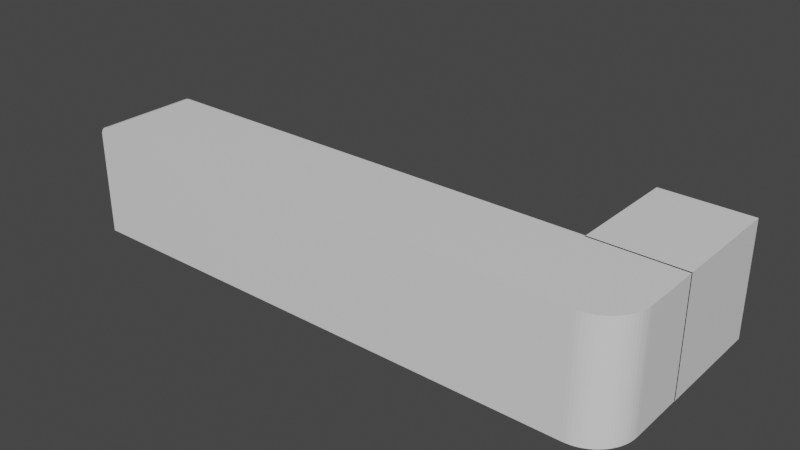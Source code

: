 # Source: Bar.blend  (saved by Blender 3.4.6; exported with 4.5.12 LTS)
import bpy
from mathutils import Matrix  # noqa: F401  (used for matrix-valued properties, if any)

bpy.ops.wm.read_factory_settings(use_empty=True)
scene = bpy.context.scene
scene.name = 'Scene'

# ---- collections
col_collection = bpy.data.collections.new('Collection'); scene.collection.children.link(col_collection)

# ---- materials (node trees are filled in below, after node groups)
mat_material = bpy.data.materials.new('Material')
mat_material.alpha_threshold = 0.0
mat_material.use_transparent_shadow = False
mat_material.roughness = 0.5
mat_material.line_color = (0.0, 0.0, 0.0, 1.0)

# ---- material node trees
mat_material.use_nodes = True; mat_material.node_tree.nodes.clear()
_N = mat_material.node_tree.nodes; _L = mat_material.node_tree.links
n0 = _N.new('ShaderNodeOutputMaterial'); n0.name = 'Material Output'; n0.location = (300, 300)
n1 = _N.new('ShaderNodeBsdfPrincipled'); n1.name = 'Principled BSDF'; n1.location = (10, 300)
n1.distribution = 'GGX'
n1.subsurface_method = 'RANDOM_WALK_SKIN'
n1.inputs[3].default_value = 1.45
n1.inputs[27].default_value = (0.0, 0.0, 0.0, 1.0)
n1.inputs[28].default_value = 1.0
_L.new(n1.outputs[0], n0.inputs[0])
n0.is_active_output = True

# ---- world
world_world = bpy.data.worlds.new('World'); scene.world = world_world
world_world.use_nodes = True; world_world.node_tree.nodes.clear()
_N = world_world.node_tree.nodes; _L = world_world.node_tree.links
n0 = _N.new('ShaderNodeOutputWorld'); n0.name = 'World Output'; n0.location = (300, 300)
n1 = _N.new('ShaderNodeBackground'); n1.name = 'Background'; n1.location = (10, 300)
n1.inputs[0].default_value = (0.05088, 0.05088, 0.05088, 1.0)
_L.new(n1.outputs[0], n0.inputs[0])
n0.is_active_output = True
world_world.color = (0.05088, 0.05088, 0.05088)
world_world.use_sun_shadow = False
world_world.sun_shadow_jitter_overblur = 0.0

# ---- meshes
me_cube = bpy.data.meshes.new('Cube')
me_cube.from_pydata([(6.971, 0.3981, 1.0), (5.421, 0.3272, 0.8566), (6.971, 0.3981, -1.0), (5.421, 0.3272, -0.9013), (5.421, -0.899, 0.8566), (5.421, -0.899, -0.9013), (6.922, 0.4526, -0.9013), (-0.8964, -0.8842, -0.8951), (6.922, 0.3272, -0.9013), (6.922, 0.3272, 0.8566), (6.922, 0.4526, 0.8566), (-1.0, 0.3981, -1.0), (6.922, 1.954, -0.9013), (6.922, 1.954, 0.8566), (-1.0, -1.0, -1.0), (5.701, 0.3765, -1.008), (5.701, 2.007, -1.008), (6.971, 0.3765, -1.008), (6.971, 2.007, -1.008), (5.701, 0.3765, 1.0), (5.701, 2.007, 1.0), (6.971, 0.3765, 1.0), (6.971, 2.007, 1.0), (-0.8964, 0.3981, -0.8951), (5.613, 0.3981, 0.852), (5.613, 0.3981, -0.8951), (-0.8964, -0.8842, 0.6743), (-0.7265, -0.8842, 0.852), (-0.8957, -0.8842, 0.6897), (-0.8938, -0.8842, 0.7051), (-0.8906, -0.8842, 0.7202), (-0.8861, -0.8842, 0.735), (-0.8804, -0.8842, 0.7494), (-0.8736, -0.8842, 0.7631), (-0.8656, -0.8842, 0.7762), (-0.8566, -0.8842, 0.7885), (-0.8466, -0.8842, 0.7999), (-0.8357, -0.8842, 0.8104), (-0.8239, -0.8842, 0.8198), (-0.8114, -0.8842, 0.8282), (-0.7983, -0.8842, 0.8353), (-0.7846, -0.8842, 0.8412), (-0.7704, -0.8842, 0.8459), (-0.756, -0.8842, 0.8493), (-0.7413, -0.8842, 0.8513), (-0.8298, 0.3981, 1.0), (-1.0, 0.3981, 0.8216), (-0.8446, 0.3981, 0.9993), (-0.8593, 0.3981, 0.9973), (-0.8738, 0.3981, 0.9939), (-0.888, 0.3981, 0.9892), (-0.9017, 0.3981, 0.9833), (-0.9149, 0.3981, 0.9761), (-0.9274, 0.3981, 0.9677), (-0.9392, 0.3981, 0.9583), (-0.9501, 0.3981, 0.9478), (-0.9602, 0.3981, 0.9363), (-0.9692, 0.3981, 0.9239), (-0.9772, 0.3981, 0.9108), (-0.9841, 0.3981, 0.897), (-0.9897, 0.3981, 0.8826), (-0.9942, 0.3981, 0.8678), (-0.9974, 0.3981, 0.8526), (-0.9994, 0.3981, 0.8372), (-0.8301, -1.0, 1.0), (-1.0, -1.0, 0.8223), (-0.8449, -1.0, 0.9993), (-0.8596, -1.0, 0.9973), (-0.8741, -1.0, 0.9939), (-0.8882, -1.0, 0.9893), (-0.9019, -1.0, 0.9833), (-0.9151, -1.0, 0.9762), (-0.9276, -1.0, 0.9679), (-0.9393, -1.0, 0.9584), (-0.9502, -1.0, 0.9479), (-0.9603, -1.0, 0.9365), (-0.9693, -1.0, 0.9242), (-0.9772, -1.0, 0.9111), (-0.9841, -1.0, 0.8974), (-0.9898, -1.0, 0.8831), (-0.9942, -1.0, 0.8683), (-0.9974, -1.0, 0.8531), (-0.9994, -1.0, 0.8378), (-0.7261, 0.3981, 0.852), (-0.8964, 0.3981, 0.6736), (-0.741, 0.3981, 0.8513), (-0.7557, 0.3981, 0.8493), (-0.7702, 0.3981, 0.8459), (-0.7843, 0.3981, 0.8412), (-0.7981, 0.3981, 0.8353), (-0.8112, 0.3981, 0.8281), (-0.8238, 0.3981, 0.8197), (-0.8355, 0.3981, 0.8102), (-0.8465, 0.3981, 0.7997), (-0.8565, 0.3981, 0.7882), (-0.8656, 0.3981, 0.7759), (-0.8736, 0.3981, 0.7628), (-0.8804, 0.3981, 0.749), (-0.8861, 0.3981, 0.7346), (-0.8906, 0.3981, 0.7198), (-0.8938, 0.3981, 0.7046), (-0.8957, 0.3981, 0.6891), (5.701, 1.954, -0.9013), (5.701, 1.954, 0.8566), (5.701, 0.4526, -0.9013), (5.701, 0.4526, 0.8566), (5.421, -0.8842, 0.852), (5.613, 0.3272, 0.852), (5.421, 0.3272, 0.852), (5.613, 0.3272, -0.8951), (5.421, -0.8842, -0.8951), (5.421, 0.3272, -0.8951), (6.406, -1.0, 1.0), (6.971, -0.4347, 1.0), (6.455, -0.9978, 1.0), (6.504, -0.9914, 1.0), (6.552, -0.9807, 1.0), (6.599, -0.9659, 1.0), (6.644, -0.947, 1.0), (6.688, -0.9243, 1.0), (6.73, -0.8978, 1.0), (6.769, -0.8678, 1.0), (6.805, -0.8344, 1.0), (6.839, -0.7981, 1.0), (6.869, -0.759, 1.0), (6.895, -0.7174, 1.0), (6.918, -0.6736, 1.0), (6.937, -0.6281, 1.0), (6.952, -0.581, 1.0), (6.962, -0.5329, 1.0), (6.969, -0.484, 1.0), (6.971, -0.4347, -1.0), (6.406, -1.0, -1.0), (6.969, -0.484, -1.0), (6.962, -0.5329, -1.0), (6.952, -0.581, -1.0), (6.937, -0.6281, -1.0), (6.918, -0.6736, -1.0), (6.895, -0.7174, -1.0), (6.869, -0.759, -1.0), (6.839, -0.7981, -1.0), (6.805, -0.8344, -1.0), (6.769, -0.8678, -1.0), (6.73, -0.8978, -1.0), (6.688, -0.9243, -1.0), (6.644, -0.947, -1.0), (6.599, -0.9659, -1.0), (6.552, -0.9807, -1.0), (6.504, -0.9914, -1.0), (6.455, -0.9978, -1.0), (6.357, -0.899, -0.9013), (6.922, -0.3338, -0.9013), (6.406, -0.8969, -0.9013), (6.455, -0.8905, -0.9013), (6.503, -0.8798, -0.9013), (6.55, -0.865, -0.9013), (6.596, -0.8461, -0.9013), (6.64, -0.8233, -0.9013), (6.681, -0.7968, -0.9013), (6.72, -0.7668, -0.9013), (6.757, -0.7335, -0.9013), (6.79, -0.6971, -0.9013), (6.82, -0.658, -0.9013), (6.847, -0.6164, -0.9013), (6.869, -0.5727, -0.9013), (6.888, -0.5271, -0.9013), (6.903, -0.4801, -0.9013), (6.914, -0.4319, -0.9013), (6.92, -0.3831, -0.9013), (6.922, -0.3338, 0.8566), (6.357, -0.899, 0.8566), (6.92, -0.3831, 0.8566), (6.914, -0.4319, 0.8566), (6.903, -0.4801, 0.8566), (6.888, -0.5271, 0.8566), (6.869, -0.5727, 0.8566), (6.847, -0.6164, 0.8566), (6.82, -0.658, 0.8566), (6.79, -0.6971, 0.8566), (6.757, -0.7335, 0.8566), (6.72, -0.7668, 0.8566), (6.681, -0.7968, 0.8566), (6.64, -0.8233, 0.8566), (6.596, -0.8461, 0.8566), (6.55, -0.865, 0.8566), (6.503, -0.8798, 0.8566), (6.455, -0.8905, 0.8566), (6.406, -0.8969, 0.8566), (-0.9032, -0.9038, -0.08948), (-0.9032, -0.9038, 0.02773), (-0.9032, 0.3214, -0.08948), (-0.9032, 0.3214, 0.02773), (6.916, 0.3214, -0.08948), (6.916, 0.3214, 0.02773), (6.916, -0.3475, -0.08948), (6.36, -0.9038, -0.08948), (6.914, -0.3959, -0.08948), (6.908, -0.4441, -0.08948), (6.897, -0.4914, -0.08948), (6.883, -0.5377, -0.08948), (6.864, -0.5826, -0.08948), (6.842, -0.6256, -0.08948), (6.816, -0.6665, -0.08948), (6.786, -0.7051, -0.08948), (6.753, -0.7408, -0.08948), (6.718, -0.7736, -0.08948), (6.679, -0.8032, -0.08948), (6.638, -0.8292, -0.08948), (6.595, -0.8517, -0.08948), (6.55, -0.8702, -0.08948), (6.504, -0.8848, -0.08948), (6.457, -0.8953, -0.08948), (6.409, -0.9017, -0.08948), (6.36, -0.9038, 0.02773), (6.916, -0.3475, 0.02773), (6.409, -0.9017, 0.02773), (6.457, -0.8953, 0.02773), (6.504, -0.8848, 0.02773), (6.55, -0.8702, 0.02773), (6.595, -0.8517, 0.02773), (6.638, -0.8292, 0.02773), (6.679, -0.8032, 0.02773), (6.718, -0.7736, 0.02773), (6.753, -0.7408, 0.02773), (6.786, -0.7051, 0.02773), (6.816, -0.6665, 0.02773), (6.842, -0.6256, 0.02773), (6.864, -0.5826, 0.02773), (6.883, -0.5377, 0.02773), (6.897, -0.4914, 0.02773), (6.908, -0.4441, 0.02773), (6.914, -0.3959, 0.02773), (5.718, 0.4465, -0.09136), (5.718, 0.4465, 0.02614), (5.718, 1.958, -0.09136), (5.718, 1.958, 0.02614), (6.938, 0.4465, -0.09136), (6.938, 0.4465, 0.02614), (6.938, 1.958, -0.09136), (6.938, 1.958, 0.02614)], [], [(23, 11, 46, 84), (11, 2, 131, 133, 134, 135, 136, 137, 138, 139, 140, 141, 142, 143, 144, 145, 146, 147, 148, 149, 132, 14), (150, 5, 4, 170), (81, 82, 65, 14, 132, 112, 64, 66, 67, 68, 69, 70, 71, 72, 73, 74, 75, 76, 77, 78, 79, 80), (14, 65, 46, 11), (2, 0, 113, 131), (15, 16, 18, 17), (17, 18, 22, 21), (21, 22, 20, 19), (16, 15, 104, 102), (105, 104, 15, 19, 20, 16, 102, 103), (17, 21, 19, 15), (22, 18, 16, 20), (106, 27, 83, 24, 107, 108), (24, 25, 109, 107), (84, 26, 7, 23), (109, 25, 23, 7, 110, 111), (24, 83, 45, 0, 2, 11, 23, 25), (46, 65, 82, 63), (63, 82, 81, 62), (62, 81, 80, 61), (61, 80, 79, 60), (60, 79, 78, 59), (59, 78, 77, 58), (58, 77, 76, 57), (57, 76, 75, 56), (56, 75, 74, 55), (55, 74, 73, 54), (54, 73, 72, 53), (53, 72, 71, 52), (52, 71, 70, 51), (51, 70, 69, 50), (50, 69, 68, 49), (49, 68, 67, 48), (48, 67, 66, 47), (47, 66, 64, 45), (45, 83, 85, 47), (47, 85, 86, 48), (48, 86, 87, 49), (49, 87, 88, 50), (50, 88, 89, 51), (51, 89, 90, 52), (52, 90, 91, 53), (53, 91, 92, 54), (54, 92, 93, 55), (55, 93, 94, 56), (56, 94, 95, 57), (57, 95, 96, 58), (58, 96, 97, 59), (59, 97, 98, 60), (60, 98, 99, 61), (61, 99, 100, 62), (62, 100, 101, 63), (63, 101, 84, 46), (26, 84, 101, 28), (28, 101, 100, 29), (29, 100, 99, 30), (30, 99, 98, 31), (31, 98, 97, 32), (32, 97, 96, 33), (33, 96, 95, 34), (34, 95, 94, 35), (35, 94, 93, 36), (36, 93, 92, 37), (37, 92, 91, 38), (38, 91, 90, 39), (39, 90, 89, 40), (40, 89, 88, 41), (41, 88, 87, 42), (42, 87, 86, 43), (43, 86, 85, 44), (44, 85, 83, 27), (43, 44, 27, 106, 110, 7, 26, 28, 29, 30, 31, 32, 33, 34, 35, 36, 37, 38, 39, 40, 41, 42), (102, 12, 13, 103), (12, 6, 10, 13), (105, 10, 6, 104), (104, 6, 12, 102), (103, 13, 10, 105), (108, 1, 4, 5, 3, 111, 110, 106), (111, 3, 8, 9, 1, 108, 107, 109), (3, 5, 150, 152, 153, 154, 155, 156, 157, 158, 159, 160, 161, 162, 163, 164, 165, 166, 167, 168, 151, 8), (8, 151, 169, 9), (9, 169, 171, 172, 173, 174, 175, 176, 177, 178, 179, 180, 181, 182, 183, 184, 185, 186, 187, 170, 4, 1), (112, 132, 149, 114), (114, 149, 148, 115), (115, 148, 147, 116), (116, 147, 146, 117), (117, 146, 145, 118), (118, 145, 144, 119), (119, 144, 143, 120), (120, 143, 142, 121), (121, 142, 141, 122), (122, 141, 140, 123), (123, 140, 139, 124), (124, 139, 138, 125), (125, 138, 137, 126), (126, 137, 136, 127), (127, 136, 135, 128), (128, 135, 134, 129), (129, 134, 133, 130), (130, 133, 131, 113), (150, 170, 187, 152), (152, 187, 186, 153), (153, 186, 185, 154), (154, 185, 184, 155), (155, 184, 183, 156), (156, 183, 182, 157), (157, 182, 181, 158), (158, 181, 180, 159), (159, 180, 179, 160), (160, 179, 178, 161), (161, 178, 177, 162), (162, 177, 176, 163), (163, 176, 175, 164), (164, 175, 174, 165), (165, 174, 173, 166), (166, 173, 172, 167), (167, 172, 171, 168), (168, 171, 169, 151), (0, 45, 64, 112, 114, 115, 116, 117, 118, 119, 120, 121, 122, 123, 124, 125, 126, 127, 128, 129, 130, 113), (188, 189, 191, 190), (190, 191, 193, 192), (195, 213, 189, 188), (193, 191, 189, 213, 215, 216, 217, 218, 219, 220, 221, 222, 223, 224, 225, 226, 227, 228, 229, 230, 231, 214), (192, 193, 214, 194), (213, 195, 212, 215), (215, 212, 211, 216), (216, 211, 210, 217), (217, 210, 209, 218), (218, 209, 208, 219), (219, 208, 207, 220), (220, 207, 206, 221), (221, 206, 205, 222), (222, 205, 204, 223), (223, 204, 203, 224), (224, 203, 202, 225), (225, 202, 201, 226), (226, 201, 200, 227), (227, 200, 199, 228), (228, 199, 198, 229), (229, 198, 197, 230), (230, 197, 196, 231), (231, 196, 194, 214), (190, 192, 194, 196, 197, 198, 199, 200, 201, 202, 203, 204, 205, 206, 207, 208, 209, 210, 211, 212, 195, 188), (232, 233, 235, 234), (234, 235, 239, 238), (238, 239, 237, 236), (236, 237, 233, 232), (234, 238, 236, 232), (239, 235, 233, 237)])
_uv = me_cube.uv_layers.new(name='UVMap')
_uv.uv.foreach_set('vector', [0.3881, 0.2533, 0.375, 0.25, 0.6027, 0.25, 0.5842, 0.2533, 0.125, 0.5, 0.375, 0.5, 0.375, 0.6489, 0.3749, 0.6577, 0.3747, 0.6665, 0.3744, 0.6751, 0.3739, 0.6835, 0.3733, 0.6916, 0.3726, 0.6995, 0.3718, 0.7069, 0.3709, 0.7139, 0.3698, 0.7204, 0.3687, 0.7264, 0.3674, 0.7317, 0.3661, 0.7365, 0.3648, 0.7405, 0.3633, 0.7439, 0.3619, 0.7466, 0.3603, 0.7485, 0.3588, 0.7496, 0.3573, 0.75, 0.125, 0.75, 0.375, 0.8441, 0.375, 1.0, 0.625, 1.0, 0.625, 0.8441, 0.6066, 0.9999, 0.6047, 1.0, 0.6028, 1.0, 0.375, 1.0, 0.375, 0.7677, 0.625, 0.7677, 0.625, 0.9947, 0.6249, 0.9951, 0.6247, 0.9956, 0.6242, 0.9961, 0.6237, 0.9965, 0.6229, 0.9969, 0.622, 0.9973, 0.621, 0.9977, 0.6198, 0.9981, 0.6185, 0.9984, 0.6171, 0.9988, 0.6155, 0.999, 0.6139, 0.9993, 0.6122, 0.9995, 0.6104, 0.9997, 0.6085, 0.9998, 0.375, 0.0, 0.6028, 0.0, 0.6027, 0.25, 0.375, 0.25, 0.375, 0.5, 0.625, 0.5, 0.625, 0.6489, 0.375, 0.6489, 0.375, 0.0, 0.625, 0.0, 0.625, 0.25, 0.375, 0.25, 0.375, 0.25, 0.625, 0.25, 0.625, 0.5, 0.375, 0.5, 0.375, 0.5, 0.625, 0.5, 0.625, 0.75, 0.375, 0.75, 0.625, 1.0, 0.375, 1.0, 0.3867, 0.9867, 0.6169, 0.9867, 0.3867, 0.7679, 0.3867, 0.9867, 0.375, 1.0, 0.375, 0.75, 0.625, 0.75, 0.625, 1.0, 0.6169, 0.9867, 0.6169, 0.7679, 0.125, 0.5, 0.375, 0.5, 0.375, 0.75, 0.125, 0.75, 0.625, 0.5, 0.875, 0.5, 0.875, 0.75, 0.625, 0.75, 0.6324, 0.75, 0.8685, 0.75, 0.8685, 0.5464, 0.625, 0.5464, 0.625, 0.5577, 0.6324, 0.5577, 0.625, 0.5464, 0.375, 0.5464, 0.375, 0.5577, 0.625, 0.5577, 0.5995, 0.2036, 0.5996, 0.0, 0.375, 0.0, 0.375, 0.2036, 0.375, 0.5577, 0.375, 0.5464, 0.125, 0.5464, 0.125, 0.75, 0.3676, 0.75, 0.3676, 0.5577, 0.6065, 0.4574, 0.6065, 0.2586, 0.625, 0.2553, 0.625, 0.5, 0.375, 0.5, 0.375, 0.25, 0.3881, 0.2533, 0.3881, 0.4574, 0.6027, 0.25, 0.6028, 0.0, 0.6047, 0.0, 0.6046, 0.25, 0.6046, 0.25, 0.6047, 0.0, 0.6066, 0.0, 0.6066, 0.25, 0.6066, 0.25, 0.6066, 0.0, 0.6085, 0.0, 0.6085, 0.25, 0.6085, 0.25, 0.6085, 0.0, 0.6104, 0.0, 0.6103, 0.25, 0.6103, 0.25, 0.6104, 0.0, 0.6122, 0.0, 0.6121, 0.25, 0.6121, 0.25, 0.6122, 0.0, 0.6139, 0.0, 0.6139, 0.25, 0.6139, 0.25, 0.6139, 0.0, 0.6155, 0.0, 0.6155, 0.25, 0.6155, 0.25, 0.6155, 0.0, 0.6171, 0.0, 0.617, 0.25, 0.617, 0.25, 0.6171, 0.0, 0.625, 0.0, 0.625, 0.25, 0.875, 0.5, 0.875, 0.75, 0.8731, 0.75, 0.8731, 0.5, 0.8731, 0.5, 0.8731, 0.75, 0.8727, 0.75, 0.8727, 0.5, 0.8727, 0.5, 0.8727, 0.75, 0.8723, 0.75, 0.8723, 0.5, 0.8723, 0.5, 0.8723, 0.75, 0.8719, 0.75, 0.8719, 0.5, 0.8719, 0.5, 0.8719, 0.75, 0.8715, 0.75, 0.8715, 0.5, 0.8715, 0.5, 0.8715, 0.75, 0.8711, 0.75, 0.871, 0.5, 0.871, 0.5, 0.8711, 0.75, 0.8706, 0.75, 0.8706, 0.5, 0.8706, 0.5, 0.8706, 0.75, 0.8701, 0.75, 0.8701, 0.5, 0.8701, 0.5, 0.8701, 0.75, 0.8697, 0.75, 0.8697, 0.5, 0.625, 0.2553, 0.6065, 0.2586, 0.6064, 0.2581, 0.6249, 0.2549, 0.6249, 0.2549, 0.6064, 0.2581, 0.6062, 0.2577, 0.6247, 0.2544, 0.6247, 0.2544, 0.6062, 0.2577, 0.6057, 0.2572, 0.6242, 0.254, 0.6242, 0.254, 0.6057, 0.2572, 0.6052, 0.2568, 0.6237, 0.2535, 0.6237, 0.2535, 0.6052, 0.2568, 0.6044, 0.2563, 0.6229, 0.2531, 0.6229, 0.2531, 0.6044, 0.2563, 0.6035, 0.2559, 0.622, 0.2527, 0.622, 0.2527, 0.6035, 0.2559, 0.6025, 0.2555, 0.621, 0.2523, 0.621, 0.2523, 0.6025, 0.2555, 0.6013, 0.2552, 0.6198, 0.2519, 0.6198, 0.2519, 0.6013, 0.2552, 0.6065, 0.2533, 0.6177, 0.2513, 0.6177, 0.2513, 0.6065, 0.2533, 0.5985, 0.2545, 0.617, 0.2512, 0.617, 0.2512, 0.5985, 0.2545, 0.597, 0.2542, 0.6155, 0.251, 0.6155, 0.251, 0.597, 0.2542, 0.5953, 0.254, 0.6139, 0.2507, 0.6139, 0.2507, 0.5953, 0.254, 0.5936, 0.2538, 0.6121, 0.2505, 0.6121, 0.2505, 0.5936, 0.2538, 0.5918, 0.2536, 0.6103, 0.2503, 0.6103, 0.2503, 0.5918, 0.2536, 0.59, 0.2534, 0.6085, 0.2502, 0.6085, 0.2502, 0.59, 0.2534, 0.5881, 0.2533, 0.6066, 0.2501, 0.6066, 0.2501, 0.5881, 0.2533, 0.5861, 0.2533, 0.6046, 0.25, 0.6046, 0.25, 0.5861, 0.2533, 0.5842, 0.2533, 0.6027, 0.25, 0.5996, 0.0, 0.5995, 0.2036, 0.6017, 0.2036, 0.6018, 0.0, 0.6018, 0.0, 0.6017, 0.2036, 0.6039, 0.2036, 0.604, 0.0, 0.604, 0.0, 0.6039, 0.2036, 0.6061, 0.2036, 0.6062, 0.0, 0.6062, 0.0, 0.6061, 0.2036, 0.6082, 0.2036, 0.6083, 0.0, 0.6083, 0.0, 0.6082, 0.2036, 0.6103, 0.2036, 0.6103, 0.0, 0.6103, 0.0, 0.6103, 0.2036, 0.6122, 0.2036, 0.6123, 0.0, 0.6123, 0.0, 0.6122, 0.2036, 0.6141, 0.2036, 0.6142, 0.0, 0.6142, 0.0, 0.6141, 0.2036, 0.6159, 0.2036, 0.6159, 0.0, 0.6159, 0.0, 0.6159, 0.2036, 0.625, 0.2036, 0.625, 0.0, 0.875, 0.75, 0.875, 0.5464, 0.8727, 0.5464, 0.8727, 0.75, 0.8727, 0.75, 0.8727, 0.5464, 0.8722, 0.5464, 0.8722, 0.75, 0.8722, 0.75, 0.8722, 0.5464, 0.8717, 0.5464, 0.8717, 0.75, 0.8717, 0.75, 0.8717, 0.5464, 0.8712, 0.5464, 0.8712, 0.75, 0.8712, 0.75, 0.8712, 0.5464, 0.8707, 0.5464, 0.8707, 0.75, 0.8707, 0.75, 0.8707, 0.5464, 0.8702, 0.5464, 0.8702, 0.75, 0.8702, 0.75, 0.8702, 0.5464, 0.8696, 0.5464, 0.8696, 0.75, 0.8696, 0.75, 0.8696, 0.5464, 0.869, 0.5464, 0.869, 0.75, 0.869, 0.75, 0.869, 0.5464, 0.8685, 0.5464, 0.8685, 0.75, 0.6246, 0.9946, 0.6249, 0.994, 0.625, 0.9935, 0.625, 0.7574, 0.375, 0.7574, 0.375, 1.0, 0.5996, 1.0, 0.6018, 1.0, 0.604, 0.9999, 0.6062, 0.9998, 0.6083, 0.9996, 0.6103, 0.9994, 0.6123, 0.9991, 0.6142, 0.9988, 0.6159, 0.9985, 0.6176, 0.9981, 0.6191, 0.9977, 0.6204, 0.9972, 0.6216, 0.9967, 0.6226, 0.9962, 0.6235, 0.9957, 0.6241, 0.9952, 0.375, 0.2967, 0.375, 0.5, 0.625, 0.5, 0.625, 0.2967, 0.375, 0.5, 0.375, 0.75, 0.625, 0.75, 0.625, 0.5, 0.625, 0.9533, 0.625, 0.75, 0.375, 0.75, 0.375, 0.9533, 0.1717, 0.75, 0.375, 0.75, 0.375, 0.5, 0.1717, 0.5, 0.8283, 0.5, 0.625, 0.5, 0.625, 0.75, 0.8283, 0.75, 0.6243, 0.25, 0.625, 0.25, 0.625, 0.0, 0.375, 0.0, 0.375, 0.25, 0.3759, 0.25, 0.3759, 0.003027, 0.6243, 0.003027, 0.3759, 0.25, 0.375, 0.25, 0.375, 0.5, 0.625, 0.5, 0.625, 0.25, 0.6243, 0.25, 0.6243, 0.2821, 0.3759, 0.2821, 0.125, 0.5, 0.125, 0.75, 0.2809, 0.75, 0.2891, 0.7496, 0.2972, 0.7482, 0.3052, 0.7461, 0.3131, 0.743, 0.3207, 0.7392, 0.3279, 0.7346, 0.3349, 0.7292, 0.3414, 0.723, 0.3474, 0.7162, 0.353, 0.7088, 0.358, 0.7009, 0.3624, 0.6924, 0.3662, 0.6835, 0.3693, 0.6742, 0.3718, 0.6646, 0.3736, 0.6548, 0.3746, 0.6448, 0.375, 0.6348, 0.375, 0.5, 0.375, 0.5, 0.375, 0.6348, 0.625, 0.6348, 0.625, 0.5, 0.625, 0.5, 0.625, 0.6348, 0.6254, 0.6448, 0.6264, 0.6548, 0.6282, 0.6646, 0.6307, 0.6742, 0.6338, 0.6835, 0.6376, 0.6924, 0.642, 0.7009, 0.647, 0.7088, 0.6526, 0.7162, 0.6586, 0.723, 0.6651, 0.7292, 0.6721, 0.7346, 0.6793, 0.7392, 0.6869, 0.743, 0.6948, 0.7461, 0.7028, 0.7482, 0.7109, 0.7496, 0.7191, 0.75, 0.875, 0.75, 0.875, 0.5, 0.625, 0.7677, 0.375, 0.7677, 0.375, 0.7662, 0.625, 0.7662, 0.625, 0.7662, 0.375, 0.7662, 0.375, 0.7647, 0.625, 0.7647, 0.625, 0.7647, 0.375, 0.7647, 0.375, 0.7631, 0.625, 0.7631, 0.625, 0.7631, 0.375, 0.7631, 0.375, 0.7617, 0.625, 0.7617, 0.625, 0.7617, 0.375, 0.7617, 0.375, 0.7602, 0.625, 0.7602, 0.625, 0.7602, 0.375, 0.7602, 0.375, 0.7589, 0.625, 0.7589, 0.625, 0.7589, 0.375, 0.7589, 0.375, 0.7576, 0.625, 0.7576, 0.625, 0.7576, 0.375, 0.7576, 0.375, 0.7563, 0.625, 0.7563, 0.625, 0.7563, 0.375, 0.7563, 0.375, 0.75, 0.625, 0.75, 0.625, 0.75, 0.375, 0.75, 0.375, 0.7139, 0.625, 0.7139, 0.625, 0.7139, 0.375, 0.7139, 0.375, 0.7069, 0.625, 0.7069, 0.625, 0.7069, 0.375, 0.7069, 0.375, 0.6995, 0.625, 0.6995, 0.625, 0.6995, 0.375, 0.6995, 0.375, 0.6916, 0.625, 0.6916, 0.625, 0.6916, 0.375, 0.6916, 0.375, 0.6835, 0.625, 0.6835, 0.625, 0.6835, 0.375, 0.6835, 0.375, 0.6751, 0.625, 0.6751, 0.625, 0.6751, 0.375, 0.6751, 0.375, 0.6665, 0.625, 0.6665, 0.625, 0.6665, 0.375, 0.6665, 0.375, 0.6577, 0.625, 0.6577, 0.625, 0.6577, 0.375, 0.6577, 0.375, 0.6489, 0.625, 0.6489, 0.375, 0.8441, 0.625, 0.8441, 0.625, 0.8359, 0.375, 0.8359, 0.375, 0.8359, 0.625, 0.8359, 0.625, 0.8278, 0.375, 0.8278, 0.375, 0.8278, 0.625, 0.8278, 0.625, 0.8198, 0.375, 0.8198, 0.375, 0.8198, 0.625, 0.8198, 0.625, 0.8119, 0.375, 0.8119, 0.375, 0.8119, 0.625, 0.8119, 0.625, 0.8043, 0.375, 0.8043, 0.375, 0.8043, 0.625, 0.8043, 0.625, 0.7971, 0.375, 0.7971, 0.375, 0.7971, 0.625, 0.7971, 0.625, 0.7901, 0.375, 0.7901, 0.375, 0.7901, 0.625, 0.7901, 0.625, 0.7836, 0.375, 0.7836, 0.375, 0.7836, 0.625, 0.7836, 0.625, 0.75, 0.375, 0.75, 0.375, 0.75, 0.625, 0.75, 0.625, 0.7088, 0.375, 0.7088, 0.375, 0.7088, 0.625, 0.7088, 0.625, 0.7009, 0.375, 0.7009, 0.375, 0.7009, 0.625, 0.7009, 0.625, 0.6924, 0.375, 0.6924, 0.375, 0.6924, 0.625, 0.6924, 0.625, 0.6835, 0.375, 0.6835, 0.375, 0.6835, 0.625, 0.6835, 0.625, 0.6742, 0.375, 0.6742, 0.375, 0.6742, 0.625, 0.6742, 0.625, 0.6646, 0.375, 0.6646, 0.375, 0.6646, 0.625, 0.6646, 0.625, 0.6548, 0.375, 0.6548, 0.375, 0.6548, 0.625, 0.6548, 0.625, 0.6448, 0.375, 0.6448, 0.375, 0.6448, 0.625, 0.6448, 0.625, 0.6348, 0.375, 0.6348, 0.625, 0.5, 0.8697, 0.5, 0.8697, 0.75, 0.6427, 0.75, 0.6412, 0.7496, 0.6397, 0.7485, 0.6381, 0.7466, 0.6367, 0.7439, 0.6352, 0.7405, 0.6339, 0.7365, 0.6326, 0.7317, 0.6313, 0.7264, 0.6302, 0.7204, 0.6291, 0.7139, 0.6282, 0.7069, 0.6274, 0.6995, 0.6267, 0.6916, 0.6261, 0.6835, 0.6256, 0.6751, 0.6253, 0.6665, 0.6251, 0.6577, 0.625, 0.6489, 0.375, 0.0, 0.625, 0.0, 0.625, 0.25, 0.375, 0.25, 0.375, 0.25, 0.625, 0.25, 0.625, 0.5, 0.375, 0.5, 0.375, 0.7676, 0.625, 0.7676, 0.625, 1.0, 0.375, 1.0, 0.625, 0.5, 0.875, 0.5, 0.875, 0.75, 0.6426, 0.75, 0.641, 0.7496, 0.6395, 0.7483, 0.638, 0.7461, 0.6366, 0.7432, 0.6351, 0.7394, 0.6338, 0.7348, 0.6325, 0.7295, 0.6313, 0.7234, 0.6301, 0.7168, 0.6291, 0.7095, 0.6282, 0.7016, 0.6274, 0.6932, 0.6266, 0.6845, 0.6261, 0.6753, 0.6256, 0.6659, 0.6253, 0.6562, 0.6251, 0.6464, 0.625, 0.6365, 0.375, 0.5, 0.625, 0.5, 0.625, 0.6365, 0.375, 0.6365, 0.625, 0.7676, 0.375, 0.7676, 0.375, 0.766, 0.625, 0.766, 0.625, 0.766, 0.375, 0.766, 0.375, 0.7645, 0.625, 0.7645, 0.625, 0.7645, 0.375, 0.7645, 0.375, 0.763, 0.625, 0.763, 0.625, 0.763, 0.375, 0.763, 0.375, 0.7616, 0.625, 0.7616, 0.625, 0.7616, 0.375, 0.7616, 0.375, 0.7601, 0.625, 0.7601, 0.625, 0.7601, 0.375, 0.7601, 0.375, 0.7588, 0.625, 0.7588, 0.625, 0.7588, 0.375, 0.7588, 0.375, 0.7575, 0.625, 0.7575, 0.625, 0.7575, 0.375, 0.7575, 0.375, 0.7563, 0.625, 0.7563, 0.625, 0.7563, 0.375, 0.7563, 0.375, 0.75, 0.625, 0.75, 0.625, 0.75, 0.375, 0.75, 0.375, 0.7095, 0.625, 0.7095, 0.625, 0.7095, 0.375, 0.7095, 0.375, 0.7016, 0.625, 0.7016, 0.625, 0.7016, 0.375, 0.7016, 0.375, 0.6932, 0.625, 0.6932, 0.625, 0.6932, 0.375, 0.6932, 0.375, 0.6845, 0.625, 0.6845, 0.625, 0.6845, 0.375, 0.6845, 0.375, 0.6753, 0.625, 0.6753, 0.625, 0.6753, 0.375, 0.6753, 0.375, 0.6659, 0.625, 0.6659, 0.625, 0.6659, 0.375, 0.6659, 0.375, 0.6562, 0.625, 0.6562, 0.625, 0.6562, 0.375, 0.6562, 0.375, 0.6464, 0.625, 0.6464, 0.625, 0.6464, 0.375, 0.6464, 0.375, 0.6365, 0.625, 0.6365, 0.125, 0.5, 0.375, 0.5, 0.375, 0.6365, 0.3749, 0.6464, 0.3747, 0.6562, 0.3744, 0.6659, 0.3739, 0.6753, 0.3734, 0.6845, 0.3726, 0.6932, 0.3718, 0.7016, 0.3709, 0.7095, 0.3699, 0.7168, 0.3687, 0.7234, 0.3675, 0.7295, 0.3662, 0.7348, 0.3649, 0.7394, 0.3634, 0.7432, 0.362, 0.7461, 0.3605, 0.7483, 0.359, 0.7496, 0.3574, 0.75, 0.125, 0.75, 0.375, 0.0, 0.625, 0.0, 0.625, 0.25, 0.375, 0.25, 0.375, 0.25, 0.625, 0.25, 0.625, 0.5, 0.375, 0.5, 0.375, 0.5, 0.625, 0.5, 0.625, 0.75, 0.375, 0.75, 0.375, 0.75, 0.625, 0.75, 0.625, 1.0, 0.375, 1.0, 0.125, 0.5, 0.375, 0.5, 0.375, 0.75, 0.125, 0.75, 0.625, 0.5, 0.875, 0.5, 0.875, 0.75, 0.625, 0.75])
me_cube.materials.append(mat_material)
me_cube.use_mirror_vertex_groups = False
me_cube.update()

# ---- objects
ob_bar = bpy.data.objects.new('Bar', me_cube)

# ---- transforms, parenting, visibility, modifiers, constraints
ob_bar.location = (0.0, 0.0, 1.0)
ob_bar.scale = (1.0, 1.0, 0.8)
ob_bar.lock_rotations_4d = False
ob_bar.empty_display_type = 'ARROWS'
ob_bar.lineart.crease_threshold = 0.0
_m = ob_bar.modifiers.new('Boolean', 'BOOLEAN')

# ---- collection membership
col_collection.objects.link(ob_bar)

# ---- scene / render settings (as saved in the file)
scene.frame_start = 1; scene.frame_end = 250; scene.frame_set(1)
scene.render.engine = 'BLENDER_EEVEE_NEXT'
scene.cycles.sampling_pattern = 'TABULATED_SOBOL'
scene.cycles.use_light_tree = False
scene.view_settings.view_transform = 'Filmic'
bpy.context.view_layer.update()

# ---- added for rendering (the .blend has no active camera and no usable light): camera, sun
cam_auto = bpy.data.cameras.new('AutoCamera')
cam_auto.lens = 50.0
cam_auto.sensor_width = 36.0
cam_auto.clip_end = 1000.0
ob_auto_camera = bpy.data.objects.new('AutoCamera', cam_auto)
scene.collection.objects.link(ob_auto_camera)
ob_auto_camera.location = (11.0065, -9.12173, 7.41372)
ob_auto_camera.rotation_euler = (1.09748, -7.21219e-08, 0.694738)
scene.camera = ob_auto_camera
light_auto_sun = bpy.data.lights.new('AutoSun', 'SUN')
light_auto_sun.energy = 3.0
light_auto_sun.angle = 0.0523599
ob_auto_sun = bpy.data.objects.new('AutoSun', light_auto_sun)
scene.collection.objects.link(ob_auto_sun)
ob_auto_sun.rotation_euler = (0.872665, 0.174533, 0.523599)
bpy.context.view_layer.update()
